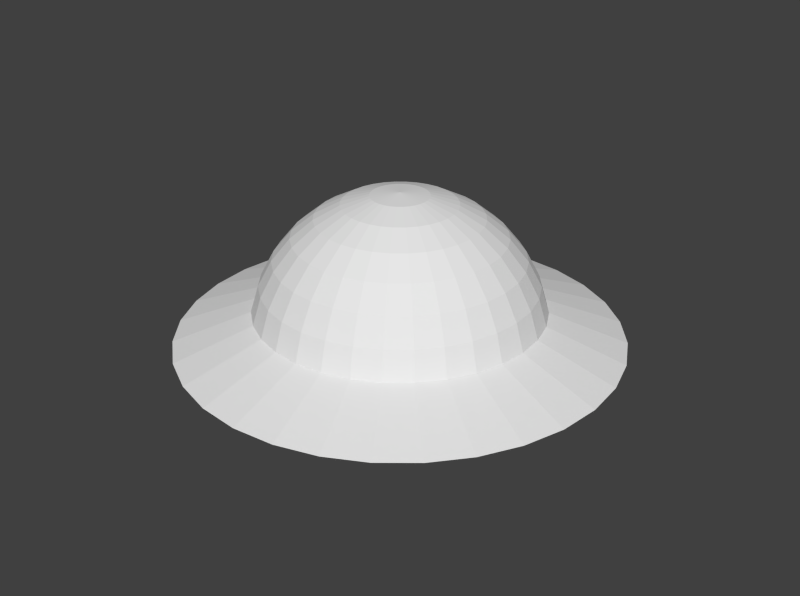 # Source: nave2_coloreada.blend  (saved by Blender 2.64.0; exported with 4.5.12 LTS)
import bpy
from mathutils import Matrix  # noqa: F401  (used for matrix-valued properties, if any)

bpy.ops.wm.read_factory_settings(use_empty=True)
scene = bpy.context.scene
scene.name = 'Scene'

# ---- collections
col_collection_1 = bpy.data.collections.new('Collection 1'); scene.collection.children.link(col_collection_1)

# ---- materials (node trees are filled in below, after node groups)
mat_nave_22 = bpy.data.materials.new('nave 22')
mat_nave_22.alpha_threshold = 0.0
mat_nave_22.use_transparent_shadow = False
mat_nave_22.roughness = 0.5
mat_nave_22.line_color = (0.0, 0.0, 0.0, 1.0)

# ---- material node trees

# ---- world
world_world = bpy.data.worlds.new('World'); scene.world = world_world
world_world.color = (0.05088, 0.05088, 0.05088)
world_world.use_sun_shadow = False
world_world.sun_shadow_jitter_overblur = 0.0
world_world.cycles.sampling_method = 'MANUAL'
world_world.cycles.sample_map_resolution = 256
world_world.light_settings.ao_factor = 10.0

# ---- meshes
me_sphere = bpy.data.meshes.new('Sphere')
me_sphere.from_pydata([(-0.1951, 0.0, 0.9808), (-0.3827, 0.0, 0.9239), (-0.5556, 0.0, 0.8315), (-0.7071, 0.0, 0.7071), (-0.8315, 0.0, 0.5556), (-0.9239, 0.0, 0.3827), (-0.9808, 0.0, 0.1951), (-1.507, -7.175e-08, 5.404e-08), (-0.1913, 0.03806, 0.9808), (-0.3753, 0.07466, 0.9239), (-0.5449, 0.1084, 0.8315), (-0.6935, 0.1379, 0.7071), (-0.8155, 0.1622, 0.5556), (-0.9061, 0.1802, 0.3827), (-0.9619, 0.1913, 0.1951), (-1.478, 0.294, 1.199e-07), (-0.1802, 0.07466, 0.9808), (-0.3536, 0.1464, 0.9239), (-0.5133, 0.2126, 0.8315), (-0.6533, 0.2706, 0.7071), (-0.7682, 0.3182, 0.5556), (-0.8536, 0.3536, 0.3827), (-0.9061, 0.3753, 0.1951), (-1.392, 0.5766, 1.199e-07), (-0.1622, 0.1084, 0.9808), (-0.3182, 0.2126, 0.9239), (-0.4619, 0.3087, 0.8315), (-0.5879, 0.3928, 0.7071), (-0.6913, 0.4619, 0.5556), (-0.7682, 0.5133, 0.3827), (-0.8155, 0.5449, 0.1951), (-1.253, 0.8371, 1.199e-07), (-0.1379, 0.1379, 0.9808), (-0.2706, 0.2706, 0.9239), (-0.3928, 0.3928, 0.8315), (-0.5, 0.5, 0.7071), (-0.5879, 0.5879, 0.5556), (-0.6533, 0.6533, 0.3827), (-0.6935, 0.6935, 0.1951), (-1.065, 1.065, 1.199e-07), (-0.1084, 0.1622, 0.9808), (-0.2126, 0.3182, 0.9239), (-0.3087, 0.4619, 0.8315), (-0.3928, 0.5879, 0.7071), (-0.4619, 0.6913, 0.5556), (-0.5133, 0.7682, 0.3827), (-0.5449, 0.8155, 0.1951), (-0.8371, 1.253, 1.199e-07), (-0.07466, 0.1802, 0.9808), (-0.1464, 0.3536, 0.9239), (-0.2126, 0.5133, 0.8315), (-0.2706, 0.6533, 0.7071), (-0.3182, 0.7682, 0.5556), (-0.3536, 0.8536, 0.3827), (-0.3753, 0.9061, 0.1951), (-0.5766, 1.392, 1.199e-07), (-0.03806, 0.1913, 0.9808), (-0.07466, 0.3753, 0.9239), (-0.1084, 0.5449, 0.8315), (-0.1379, 0.6935, 0.7071), (-0.1622, 0.8155, 0.5556), (-0.1802, 0.9061, 0.3827), (-0.1913, 0.9619, 0.1951), (-0.294, 1.478, 1.199e-07), (3.344e-07, 0.1951, 0.9808), (3.711e-07, 0.3827, 0.9239), (4.075e-07, 0.5556, 0.8315), (3.591e-07, 0.7071, 0.7071), (4.155e-07, 0.8315, 0.5556), (3.669e-07, 0.9239, 0.3827), (4.298e-07, 0.9808, 0.1951), (4.881e-07, 1.507, 1.199e-07), (0.03806, 0.1913, 0.9808), (0.07466, 0.3753, 0.9239), (0.1084, 0.5449, 0.8315), (0.138, 0.6935, 0.7071), (0.1622, 0.8155, 0.5556), (0.1802, 0.9061, 0.3827), (0.1913, 0.9619, 0.1951), (0.294, 1.478, 1.199e-07), (0.07466, 0.1802, 0.9808), (0.1464, 0.3536, 0.9239), (0.2126, 0.5133, 0.8315), (0.2706, 0.6533, 0.7071), (0.3182, 0.7682, 0.5556), (0.3536, 0.8536, 0.3827), (0.3753, 0.9061, 0.1951), (0.5766, 1.392, 1.199e-07), (0.1084, 0.1622, 0.9808), (0.2126, 0.3182, 0.9239), (0.3087, 0.4619, 0.8315), (0.3928, 0.5879, 0.7071), (0.4619, 0.6913, 0.5556), (0.5133, 0.7682, 0.3827), (0.5449, 0.8155, 0.1951), (0.8371, 1.253, 1.199e-07), (0.138, 0.1379, 0.9808), (0.2706, 0.2706, 0.9239), (0.3928, 0.3928, 0.8315), (0.5, 0.5, 0.7071), (0.5879, 0.5879, 0.5556), (0.6533, 0.6533, 0.3827), (0.6935, 0.6935, 0.1951), (1.065, 1.065, 1.199e-07), (0.1622, 0.1084, 0.9808), (0.3182, 0.2126, 0.9239), (0.4619, 0.3087, 0.8315), (0.5879, 0.3928, 0.7071), (0.6913, 0.4619, 0.5556), (0.7682, 0.5133, 0.3827), (0.8155, 0.5449, 0.1951), (1.253, 0.8371, 1.199e-07), (-0.03405, 1.577e-07, -0.4962), (0.1802, 0.07466, 0.9808), (0.3536, 0.1464, 0.9239), (0.5133, 0.2126, 0.8315), (0.6533, 0.2706, 0.7071), (0.7682, 0.3182, 0.5556), (0.8536, 0.3536, 0.3827), (0.9061, 0.3753, 0.1951), (1.392, 0.5766, 1.199e-07), (-0.0334, 0.006643, -0.4962), (-0.03146, 0.01303, -0.4962), (-0.02831, 0.01892, -0.4962), (-0.02408, 0.02408, -0.4962), (-0.01892, 0.02831, -0.4962), (-0.01303, 0.03146, -0.4962), (-0.006643, 0.0334, -0.4962), (0.1913, 0.03806, 0.9808), (0.3753, 0.07466, 0.9239), (0.5449, 0.1084, 0.8315), (0.6935, 0.1379, 0.7071), (0.8155, 0.1622, 0.5556), (0.9061, 0.1802, 0.3827), (0.9619, 0.1913, 0.1951), (1.478, 0.294, 1.199e-07), (3.219e-07, 0.03405, -0.4962), (0.006643, 0.0334, -0.4962), (0.01303, 0.03146, -0.4962), (0.01892, 0.02831, -0.4962), (0.02408, 0.02408, -0.4962), (0.02831, 0.01892, -0.4962), (0.03146, 0.01303, -0.4962), (0.1951, -1.811e-08, 0.9808), (0.3827, -7.168e-08, 0.9239), (0.5556, -1.155e-07, 0.8315), (0.7071, -1.037e-07, 0.7071), (0.8315, -1.455e-07, 0.5556), (0.9239, -6.463e-08, 0.3827), (0.9808, -1.335e-07, 0.1951), (1.507, -2.524e-07, 1.199e-07), (0.0334, 0.006643, -0.4962), (0.03405, 1.536e-07, -0.4962), (0.0334, -0.006643, -0.4962), (0.03146, -0.01303, -0.4962), (0.02831, -0.01892, -0.4962), (0.02408, -0.02408, -0.4962), (0.01892, -0.02831, -0.4962), (0.1913, -0.03806, 0.9808), (0.3753, -0.07466, 0.9239), (0.5449, -0.1084, 0.8315), (0.6935, -0.1379, 0.7071), (0.8155, -0.1622, 0.5556), (0.9061, -0.1802, 0.3827), (0.9619, -0.1913, 0.1951), (1.478, -0.294, 1.199e-07), (0.01303, -0.03146, -0.4962), (0.006643, -0.0334, -0.4962), (3.12e-07, -0.03405, -0.4962), (-0.006643, -0.0334, -0.4962), (-0.01303, -0.03146, -0.4962), (-0.01892, -0.02831, -0.4962), (-0.02408, -0.02408, -0.4962), (0.1802, -0.07466, 0.9808), (0.3536, -0.1464, 0.9239), (0.5133, -0.2126, 0.8315), (0.6533, -0.2706, 0.7071), (0.7682, -0.3182, 0.5556), (0.8536, -0.3536, 0.3827), (0.9061, -0.3753, 0.1951), (1.392, -0.5766, 1.199e-07), (-0.02831, -0.01892, -0.4962), (-0.03146, -0.01303, -0.4962), (-0.0334, -0.006643, -0.4962), (-0.6799, -0.1352, -0.2895), (-0.6404, -0.2653, -0.2895), (-0.5764, -0.3851, -0.2895), (-0.4902, -0.4902, -0.2895), (0.1622, -0.1084, 0.9808), (0.3182, -0.2126, 0.9239), (0.4619, -0.3087, 0.8315), (0.5879, -0.3928, 0.7071), (0.6913, -0.4619, 0.5556), (0.7682, -0.5133, 0.3827), (0.8155, -0.5449, 0.1951), (1.253, -0.8371, 1.199e-07), (-0.3851, -0.5764, -0.2895), (-0.2653, -0.6404, -0.2895), (-0.1352, -0.6799, -0.2895), (1.875e-07, -0.6932, -0.2895), (0.1352, -0.6799, -0.2895), (0.2653, -0.6404, -0.2895), (0.3851, -0.5764, -0.2895), (0.138, -0.1379, 0.9808), (0.2706, -0.2706, 0.9239), (0.3928, -0.3928, 0.8315), (0.5, -0.5, 0.7071), (0.5879, -0.5879, 0.5556), (0.6533, -0.6533, 0.3827), (0.6935, -0.6935, 0.1951), (1.065, -1.065, 1.199e-07), (0.4902, -0.4902, -0.2895), (0.5764, -0.3851, -0.2895), (0.6404, -0.2653, -0.2895), (0.6799, -0.1352, -0.2895), (0.6932, -3.115e-08, -0.2895), (0.6799, 0.1352, -0.2895), (0.6404, 0.2653, -0.2895), (0.1084, -0.1622, 0.9808), (0.2126, -0.3182, 0.9239), (0.3087, -0.4619, 0.8315), (0.3928, -0.5879, 0.7071), (0.4619, -0.6913, 0.5556), (0.5133, -0.7682, 0.3827), (0.5449, -0.8155, 0.1951), (0.8371, -1.253, 1.199e-07), (0.5764, 0.3851, -0.2895), (0.4902, 0.4902, -0.2895), (0.3851, 0.5764, -0.2895), (0.2653, 0.6404, -0.2895), (0.1352, 0.6799, -0.2895), (3.88e-07, 0.6932, -0.2895), (-0.1352, 0.6799, -0.2895), (-0.2653, 0.6404, -0.2895), (0.07466, -0.1802, 0.9808), (0.1464, -0.3536, 0.9239), (0.2126, -0.5133, 0.8315), (0.2706, -0.6533, 0.7071), (0.3182, -0.7682, 0.5556), (0.3536, -0.8536, 0.3827), (0.3753, -0.9061, 0.1951), (0.5766, -1.392, 1.199e-07), (-0.3851, 0.5764, -0.2895), (-0.4902, 0.4902, -0.2895), (-0.5764, 0.3851, -0.2895), (-0.6404, 0.2653, -0.2895), (-0.6799, 0.1352, -0.2895), (-0.6932, 5.197e-08, -0.2895), (-0.6932, 5.197e-08, -0.2895), (0.03806, -0.1913, 0.9808), (0.07466, -0.3753, 0.9239), (0.1084, -0.5449, 0.8315), (0.1379, -0.6935, 0.7071), (0.1622, -0.8155, 0.5556), (0.1802, -0.9061, 0.3827), (0.1913, -0.9619, 0.1951), (0.294, -1.478, 1.199e-07), (-0.6799, 0.1352, -0.2895), (-0.6404, 0.2653, -0.2895), (-0.5764, 0.3851, -0.2895), (-0.4902, 0.4902, -0.2895), (-0.3851, 0.5764, -0.2895), (-0.2653, 0.6404, -0.2895), (-0.1352, 0.6799, -0.2895), (2.945e-07, -0.1951, 0.9808), (2.131e-07, -0.3827, 0.9239), (1.648e-07, -0.5556, 0.8315), (1.87e-07, -0.7071, 0.7071), (1.452e-07, -0.8315, 0.5556), (1.499e-07, -0.9239, 0.3827), (1.98e-07, -0.9808, 0.1951), (5.212e-08, -1.507, 1.199e-07), (3.88e-07, 0.6932, -0.2895), (0.1352, 0.6799, -0.2895), (0.2653, 0.6404, -0.2895), (0.3851, 0.5764, -0.2895), (0.4902, 0.4902, -0.2895), (0.5764, 0.3851, -0.2895), (0.6404, 0.2653, -0.2895), (-0.03806, -0.1913, 0.9808), (-0.07466, -0.3753, 0.9239), (-0.1084, -0.5449, 0.8315), (-0.1379, -0.6935, 0.7071), (-0.1622, -0.8155, 0.5556), (-0.1802, -0.9061, 0.3827), (-0.1913, -0.9619, 0.1951), (-0.294, -1.478, 1.199e-07), (0.6799, 0.1352, -0.2895), (0.6932, -3.115e-08, -0.2895), (0.6799, -0.1352, -0.2895), (0.6404, -0.2653, -0.2895), (0.5764, -0.3851, -0.2895), (0.4902, -0.4902, -0.2895), (0.3851, -0.5764, -0.2895), (-0.07466, -0.1802, 0.9808), (-0.1464, -0.3536, 0.9239), (-0.2126, -0.5133, 0.8315), (-0.2706, -0.6533, 0.7071), (-0.3182, -0.7682, 0.5556), (-0.3536, -0.8536, 0.3827), (-0.3753, -0.9061, 0.1951), (-0.5766, -1.392, 1.199e-07), (0.2653, -0.6404, -0.2895), (0.1352, -0.6799, -0.2895), (1.875e-07, -0.6932, -0.2895), (-0.1352, -0.6799, -0.2895), (-0.2653, -0.6404, -0.2895), (-0.3851, -0.5764, -0.2895), (-0.4902, -0.4902, -0.2895), (-0.1084, -0.1622, 0.9808), (-0.2126, -0.3182, 0.9239), (-0.3087, -0.4619, 0.8315), (-0.3928, -0.5879, 0.7071), (-0.4619, -0.6913, 0.5556), (-0.5133, -0.7682, 0.3827), (-0.5449, -0.8155, 0.1951), (-0.8371, -1.253, 1.199e-07), (-0.5764, -0.3851, -0.2895), (-0.6404, -0.2653, -0.2895), (-0.6799, -0.1352, -0.2895), (-0.956, -0.1902, -0.1571), (-0.9005, -0.373, -0.1571), (-0.8104, -0.5415, -0.1571), (-0.6892, -0.6892, -0.1571), (-0.1379, -0.1379, 0.9808), (-0.2706, -0.2706, 0.9239), (-0.3928, -0.3928, 0.8315), (-0.5, -0.5, 0.7071), (-0.5879, -0.5879, 0.5556), (-0.6533, -0.6533, 0.3827), (-0.6935, -0.6935, 0.1951), (-1.065, -1.065, 1.199e-07), (-0.5415, -0.8104, -0.1571), (-0.373, -0.9005, -0.1571), (-0.1902, -0.956, -0.1571), (1.324e-07, -0.9747, -0.1571), (0.1902, -0.956, -0.1571), (0.373, -0.9005, -0.1571), (0.5415, -0.8104, -0.1571), (-0.1622, -0.1084, 0.9808), (-0.3182, -0.2126, 0.9239), (-0.4619, -0.3087, 0.8315), (-0.5879, -0.3928, 0.7071), (-0.6913, -0.4619, 0.5556), (-0.7682, -0.5133, 0.3827), (-0.8155, -0.5449, 0.1951), (-1.253, -0.8371, 1.199e-07), (0.6892, -0.6892, -0.1571), (0.8104, -0.5415, -0.1571), (0.9005, -0.373, -0.1571), (0.956, -0.1902, -0.1571), (0.9747, -1.193e-07, -0.1571), (0.956, 0.1902, -0.1571), (0.9005, 0.373, -0.1571), (2.48e-08, -1.247e-07, 1.0), (-0.1802, -0.07466, 0.9808), (-0.3536, -0.1464, 0.9239), (-0.5133, -0.2126, 0.8315), (-0.6533, -0.2706, 0.7071), (-0.7682, -0.3182, 0.5556), (-0.8536, -0.3536, 0.3827), (-0.9061, -0.3753, 0.1951), (-1.392, -0.5766, 1.199e-07), (0.8104, 0.5415, -0.1571), (0.6892, 0.6892, -0.1571), (0.5415, 0.8104, -0.1571), (0.373, 0.9005, -0.1571), (0.1902, 0.956, -0.1571), (4.144e-07, 0.9747, -0.1571), (-0.1902, 0.956, -0.1571), (-0.1913, -0.03806, 0.9808), (-0.3753, -0.07466, 0.9239), (-0.5449, -0.1084, 0.8315), (-0.6935, -0.1379, 0.7071), (-0.8155, -0.1622, 0.5556), (-0.9061, -0.1802, 0.3827), (-0.9619, -0.1913, 0.1951), (-1.478, -0.294, 1.199e-07), (-0.373, 0.9005, -0.1571), (-0.5415, 0.8104, -0.1571), (-0.6892, 0.6892, -0.1571), (-0.8104, 0.5415, -0.1571), (-0.9005, 0.373, -0.1571), (-0.956, 0.1902, -0.1571), (-0.9747, -2.473e-09, -0.1571)], [], [(13, 14, 6, 5), (8, 9, 1, 0), (14, 15, 7, 6), (9, 10, 2, 1), (10, 11, 3, 2), (11, 12, 4, 3), (12, 13, 5, 4), (21, 22, 14, 13), (16, 17, 9, 8), (22, 23, 15, 14), (17, 18, 10, 9), (18, 19, 11, 10), (19, 20, 12, 11), (20, 21, 13, 12), (28, 29, 21, 20), (29, 30, 22, 21), (24, 25, 17, 16), (30, 31, 23, 22), (25, 26, 18, 17), (26, 27, 19, 18), (27, 28, 20, 19), (34, 35, 27, 26), (35, 36, 28, 27), (36, 37, 29, 28), (37, 38, 30, 29), (32, 33, 25, 24), (38, 39, 31, 30), (33, 34, 26, 25), (46, 47, 39, 38), (41, 42, 34, 33), (42, 43, 35, 34), (43, 44, 36, 35), (44, 45, 37, 36), (45, 46, 38, 37), (40, 41, 33, 32), (53, 54, 46, 45), (48, 49, 41, 40), (54, 55, 47, 46), (49, 50, 42, 41), (50, 51, 43, 42), (51, 52, 44, 43), (52, 53, 45, 44), (60, 61, 53, 52), (61, 62, 54, 53), (56, 57, 49, 48), (62, 63, 55, 54), (57, 58, 50, 49), (58, 59, 51, 50), (59, 60, 52, 51), (66, 67, 59, 58), (67, 68, 60, 59), (68, 69, 61, 60), (69, 70, 62, 61), (64, 65, 57, 56), (70, 71, 63, 62), (65, 66, 58, 57), (78, 79, 71, 70), (73, 74, 66, 65), (74, 75, 67, 66), (75, 76, 68, 67), (76, 77, 69, 68), (77, 78, 70, 69), (72, 73, 65, 64), (85, 86, 78, 77), (80, 81, 73, 72), (86, 87, 79, 78), (81, 82, 74, 73), (82, 83, 75, 74), (83, 84, 76, 75), (84, 85, 77, 76), (92, 93, 85, 84), (93, 94, 86, 85), (88, 89, 81, 80), (94, 95, 87, 86), (89, 90, 82, 81), (90, 91, 83, 82), (91, 92, 84, 83), (99, 100, 92, 91), (100, 101, 93, 92), (101, 102, 94, 93), (96, 97, 89, 88), (102, 103, 95, 94), (97, 98, 90, 89), (98, 99, 91, 90), (105, 106, 98, 97), (106, 107, 99, 98), (107, 108, 100, 99), (108, 109, 101, 100), (109, 110, 102, 101), (104, 105, 97, 96), (110, 111, 103, 102), (118, 119, 110, 109), (113, 114, 105, 104), (119, 120, 111, 110), (114, 115, 106, 105), (115, 116, 107, 106), (116, 117, 108, 107), (117, 118, 109, 108), (132, 133, 118, 117), (133, 134, 119, 118), (128, 129, 114, 113), (134, 135, 120, 119), (129, 130, 115, 114), (130, 131, 116, 115), (131, 132, 117, 116), (146, 147, 132, 131), (147, 148, 133, 132), (148, 149, 134, 133), (143, 144, 129, 128), (149, 150, 135, 134), (144, 145, 130, 129), (145, 146, 131, 130), (159, 160, 145, 144), (160, 161, 146, 145), (161, 162, 147, 146), (162, 163, 148, 147), (163, 164, 149, 148), (158, 159, 144, 143), (164, 165, 150, 149), (178, 179, 164, 163), (173, 174, 159, 158), (179, 180, 165, 164), (174, 175, 160, 159), (175, 176, 161, 160), (176, 177, 162, 161), (177, 178, 163, 162), (192, 193, 178, 177), (193, 194, 179, 178), (188, 189, 174, 173), (152, 151, 216, 215), (194, 195, 180, 179), (189, 190, 175, 174), (182, 181, 186, 185), (140, 139, 228, 227), (190, 191, 176, 175), (139, 138, 229, 228), (138, 137, 230, 229), (191, 192, 177, 176), (137, 136, 231, 230), (199, 198, 169, 168), (206, 207, 192, 191), (167, 166, 201, 200), (207, 208, 193, 192), (127, 126, 233, 232), (208, 209, 194, 193), (203, 204, 189, 188), (124, 123, 244, 243), (209, 210, 195, 194), (204, 205, 190, 189), (211, 202, 157, 156), (121, 112, 247, 246), (205, 206, 191, 190), (154, 153, 214, 213), (151, 142, 217, 216), (220, 221, 206, 205), (112, 183, 184, 247), (187, 186, 181, 172), (221, 222, 207, 206), (126, 125, 242, 233), (222, 223, 208, 207), (123, 122, 245, 244), (223, 224, 209, 208), (218, 219, 204, 203), (156, 155, 212, 211), (224, 225, 210, 209), (219, 220, 205, 204), (234, 235, 219, 218), (215, 214, 153, 152), (240, 241, 225, 224), (235, 236, 220, 219), (142, 141, 226, 217), (183, 182, 185, 184), (236, 237, 221, 220), (227, 226, 141, 140), (172, 171, 196, 187), (237, 238, 222, 221), (171, 170, 197, 196), (238, 239, 223, 222), (170, 169, 198, 197), (239, 240, 224, 223), (253, 254, 239, 238), (168, 167, 200, 199), (254, 255, 240, 239), (249, 250, 235, 234), (136, 127, 232, 231), (255, 256, 241, 240), (250, 251, 236, 235), (125, 124, 243, 242), (166, 157, 202, 201), (251, 252, 237, 236), (122, 121, 246, 245), (155, 154, 213, 212), (252, 253, 238, 237), (245, 246, 257, 258), (184, 185, 318, 319), (267, 268, 253, 252), (213, 214, 289, 290), (268, 269, 254, 253), (292, 293, 202, 211), (269, 270, 255, 254), (264, 265, 250, 249), (243, 244, 259, 260), (270, 271, 256, 255), (265, 266, 251, 250), (199, 200, 303, 304), (232, 233, 262, 263), (266, 267, 252, 251), (229, 230, 273, 274), (196, 197, 306, 307), (308, 317, 186, 187), (281, 282, 267, 266), (185, 186, 317, 318), (247, 184, 319, 248), (282, 283, 268, 267), (212, 213, 290, 291), (283, 284, 269, 268), (201, 202, 293, 302), (284, 285, 270, 269), (279, 280, 265, 264), (242, 243, 260, 261), (285, 286, 271, 270), (280, 281, 266, 265), (294, 295, 280, 279), (304, 305, 198, 199), (300, 301, 286, 285), (295, 296, 281, 280), (231, 232, 263, 272), (228, 229, 274, 275), (296, 297, 282, 281), (187, 196, 307, 308), (227, 228, 275, 276), (297, 298, 283, 282), (246, 247, 248, 257), (298, 299, 284, 283), (288, 289, 214, 215), (299, 300, 285, 284), (313, 314, 299, 298), (211, 212, 291, 292), (314, 315, 300, 299), (309, 310, 295, 294), (244, 245, 258, 259), (315, 316, 301, 300), (310, 311, 296, 295), (200, 201, 302, 303), (233, 242, 261, 262), (311, 312, 297, 296), (197, 198, 305, 306), (230, 231, 272, 273), (312, 313, 298, 297), (276, 277, 226, 227), (217, 226, 277, 278), (327, 328, 313, 312), (216, 217, 278, 287), (328, 329, 314, 313), (215, 216, 287, 288), (329, 330, 315, 314), (324, 325, 310, 309), (248, 319, 320, 384), (330, 331, 316, 315), (325, 326, 311, 310), (287, 278, 353, 352), (323, 322, 317, 308), (326, 327, 312, 311), (276, 275, 365, 364), (306, 305, 334, 333), (303, 302, 337, 336), (341, 342, 327, 326), (261, 260, 380, 379), (260, 259, 381, 380), (342, 343, 328, 327), (292, 291, 348, 347), (343, 344, 329, 328), (259, 258, 382, 381), (344, 345, 330, 329), (339, 340, 325, 324), (258, 257, 383, 382), (345, 346, 331, 330), (340, 341, 326, 325), (288, 287, 352, 351), (361, 362, 346, 345), (356, 357, 341, 340), (318, 317, 322, 321), (364, 363, 277, 276), (357, 358, 342, 341), (307, 306, 333, 332), (274, 273, 367, 366), (358, 359, 343, 342), (272, 263, 369, 368), (359, 360, 344, 343), (304, 303, 336, 335), (360, 361, 345, 344), (355, 356, 340, 339), (263, 262, 378, 369), (375, 376, 361, 360), (370, 371, 356, 355), (347, 338, 293, 292), (376, 377, 362, 361), (371, 372, 357, 356), (290, 289, 350, 349), (257, 248, 384, 383), (372, 373, 358, 357), (351, 350, 289, 288), (319, 318, 321, 320), (373, 374, 359, 358), (278, 277, 363, 353), (374, 375, 360, 359), (308, 307, 332, 323), (354, 8, 0), (275, 274, 366, 365), (354, 16, 8), (273, 272, 368, 367), (354, 24, 16), (335, 334, 305, 304), (354, 32, 24), (262, 261, 379, 378), (354, 40, 32), (302, 293, 338, 337), (354, 48, 40), (291, 290, 349, 348), (354, 56, 48), (364, 365, 95, 103), (354, 64, 56), (365, 366, 87, 95), (354, 72, 64), (366, 367, 79, 87), (354, 80, 72), (150, 165, 350, 351), (354, 88, 80), (321, 322, 346, 362), (354, 96, 88), (336, 337, 241, 256), (354, 104, 96), (331, 346, 322, 323), (354, 113, 104), (354, 128, 113), (369, 378, 55, 63), (378, 379, 47, 55), (354, 143, 128), (103, 111, 363, 364), (354, 158, 143), (323, 332, 316, 331), (354, 173, 158), (354, 188, 173), (348, 349, 180, 195), (349, 350, 165, 180), (354, 203, 188), (271, 286, 334, 335), (354, 218, 203), (381, 382, 23, 31), (354, 234, 218), (354, 249, 234), (382, 383, 15, 23), (383, 384, 7, 15), (354, 264, 249), (335, 336, 256, 271), (354, 279, 264), (352, 353, 120, 135), (354, 294, 279), (354, 309, 294), (353, 363, 111, 120), (210, 225, 338, 347), (354, 324, 309), (368, 369, 63, 71), (354, 339, 324), (384, 320, 377, 7), (354, 355, 339), (354, 370, 355), (333, 334, 286, 301), (3, 4, 374, 373), (347, 348, 195, 210), (367, 368, 71, 79), (4, 5, 375, 374), (354, 0, 370), (380, 381, 31, 39), (5, 6, 376, 375), (0, 1, 371, 370), (320, 321, 362, 377), (6, 7, 377, 376), (1, 2, 372, 371), (337, 338, 225, 241), (351, 352, 135, 150), (2, 3, 373, 372), (379, 380, 39, 47), (332, 333, 301, 316)])
_uv = me_sphere.uv_layers.new(name='UVMap')
_uv.uv.foreach_set('vector', [0.4707, 0.7768, 0.4426, 0.7786, 0.4417, 0.751, 0.4692, 0.7511, 0.1611, 0.4541, 0.1349, 0.459, 0.134, 0.4476, 0.1603, 0.4481, 0.231, 0.01587, 0.2617, 0.08795, 0.2308, 0.08608, 0.1997, 0.02163, 0.1349, 0.459, 0.1124, 0.4626, 0.1111, 0.4467, 0.134, 0.4476, 0.5545, 0.7666, 0.5266, 0.7708, 0.5246, 0.751, 0.5533, 0.751, 0.5266, 0.7708, 0.4987, 0.7742, 0.4967, 0.751, 0.5246, 0.751, 0.4987, 0.7742, 0.4707, 0.7768, 0.4692, 0.7511, 0.4967, 0.751, 0.03607, 0.5105, 0.009865, 0.5212, -1.176e-05, 0.4942, 0.02781, 0.4849, 0.163, 0.4599, 0.1379, 0.4699, 0.1349, 0.459, 0.1611, 0.4541, 0.2657, 0.01111, 0.2947, 0.08991, 0.2617, 0.08795, 0.231, 0.01587, 0.1379, 0.4699, 0.1147, 0.4792, 0.1124, 0.4626, 0.1349, 0.459, 0.1147, 0.4792, 0.08875, 0.4892, 0.08412, 0.4691, 0.1124, 0.4626, 0.08875, 0.4892, 0.06241, 0.4999, 0.05587, 0.4766, 0.08412, 0.4691, 0.06241, 0.4999, 0.03607, 0.5105, 0.02781, 0.4849, 0.05587, 0.4766, 0.07391, 0.5213, 0.04793, 0.5347, 0.03607, 0.5105, 0.06241, 0.4999, 0.04793, 0.5347, 0.02153, 0.5474, 0.009865, 0.5212, 0.03607, 0.5105, 0.166, 0.4652, 0.1437, 0.4797, 0.1379, 0.4699, 0.163, 0.4599, 0.3033, 0.007324, 0.3298, 0.09203, 0.2947, 0.08991, 0.2657, 0.01111, 0.1437, 0.4797, 0.1244, 0.4921, 0.1147, 0.4792, 0.1379, 0.4699, 0.1244, 0.4921, 0.09941, 0.507, 0.08875, 0.4892, 0.1147, 0.4792, 0.09941, 0.507, 0.07391, 0.5213, 0.06241, 0.4999, 0.08875, 0.4892, 0.6922, 0.8351, 0.6921, 0.8062, 0.712, 0.8084, 0.7078, 0.8362, 0.6921, 0.8062, 0.6922, 0.7783, 0.7155, 0.7805, 0.712, 0.8084, 0.6922, 0.7783, 0.6922, 0.7508, 0.7181, 0.7525, 0.7155, 0.7805, 0.6922, 0.7508, 0.6923, 0.7234, 0.7198, 0.7244, 0.7181, 0.7525, 0.17, 0.4699, 0.1511, 0.4884, 0.1437, 0.4797, 0.166, 0.4652, 0.3435, 0.004442, 0.367, 0.09426, 0.3298, 0.09203, 0.3033, 0.007324, 0.1511, 0.4884, 0.1345, 0.5044, 0.1244, 0.4921, 0.1437, 0.4797, 0.3857, 0.002362, 0.406, 0.09662, 0.367, 0.09426, 0.3435, 0.004442, 0.16, 0.4958, 0.1469, 0.5145, 0.1345, 0.5044, 0.1511, 0.4884, 0.6766, 0.8362, 0.6725, 0.8084, 0.6921, 0.8062, 0.6922, 0.8351, 0.6725, 0.8084, 0.669, 0.7804, 0.6922, 0.7783, 0.6921, 0.8062, 0.669, 0.7804, 0.6664, 0.7524, 0.6922, 0.7508, 0.6922, 0.7783, 0.6664, 0.7524, 0.6647, 0.7244, 0.6923, 0.7234, 0.6922, 0.7508, 0.1749, 0.4737, 0.16, 0.4958, 0.1511, 0.4884, 0.17, 0.4699, 0.1283, 0.6007, 0.1178, 0.6262, 0.09234, 0.6146, 0.1048, 0.589, 0.1803, 0.4765, 0.1698, 0.5012, 0.16, 0.4958, 0.1749, 0.4737, 0.4298, 0.0009865, 0.4471, 0.09902, 0.406, 0.09662, 0.3857, 0.002362, 0.1698, 0.5012, 0.1602, 0.5242, 0.1469, 0.5145, 0.16, 0.4958, 0.1602, 0.5242, 0.1494, 0.5493, 0.1321, 0.539, 0.1469, 0.5145, 0.1494, 0.5493, 0.1389, 0.575, 0.1181, 0.5638, 0.1321, 0.539, 0.1389, 0.575, 0.1283, 0.6007, 0.1048, 0.589, 0.1181, 0.5638, 0.1616, 0.5818, 0.1532, 0.609, 0.1283, 0.6007, 0.1389, 0.575, 0.1532, 0.609, 0.1439, 0.6359, 0.1178, 0.6262, 0.1283, 0.6007, 0.1863, 0.4781, 0.1808, 0.5041, 0.1698, 0.5012, 0.1803, 0.4765, 0.4755, 0.0002243, 0.4899, 0.1016, 0.4471, 0.09902, 0.4298, 0.0009865, 0.1808, 0.5041, 0.176, 0.5265, 0.1602, 0.5242, 0.1698, 0.5012, 0.176, 0.5265, 0.1692, 0.5543, 0.1494, 0.5493, 0.1602, 0.5242, 0.1692, 0.5543, 0.1616, 0.5818, 0.1389, 0.575, 0.1494, 0.5493, 0.5269, 0.8902, 0.5269, 0.8613, 0.5467, 0.8635, 0.5426, 0.8914, 0.5269, 0.8613, 0.5269, 0.8334, 0.5502, 0.8356, 0.5467, 0.8635, 0.5269, 0.8334, 0.5269, 0.8059, 0.5527, 0.8076, 0.5502, 0.8356, 0.5269, 0.8059, 0.5269, 0.7786, 0.5545, 0.7795, 0.5527, 0.8076, 0.1924, 0.4786, 0.1922, 0.5051, 0.1808, 0.5041, 0.1863, 0.4781, 0.5226, -7.823e-06, 0.5343, 0.1043, 0.4899, 0.1016, 0.4755, 0.0002243, 0.1922, 0.5051, 0.1918, 0.5281, 0.176, 0.5265, 0.1808, 0.5041, 0.5709, 0.0002151, 0.5803, 0.107, 0.5343, 0.1043, 0.5226, -7.823e-06, 0.2037, 0.504, 0.2077, 0.5265, 0.1918, 0.5281, 0.1922, 0.5051, 0.5113, 0.8914, 0.5072, 0.8635, 0.5269, 0.8613, 0.5269, 0.8902, 0.5072, 0.8635, 0.5037, 0.8356, 0.5269, 0.8334, 0.5269, 0.8613, 0.5037, 0.8356, 0.5011, 0.8076, 0.5269, 0.8059, 0.5269, 0.8334, 0.5011, 0.8076, 0.4994, 0.7795, 0.5269, 0.7786, 0.5269, 0.8059, 0.1985, 0.4778, 0.2037, 0.504, 0.1922, 0.5051, 0.1924, 0.4786, 0.2553, 0.6007, 0.2659, 0.6262, 0.2397, 0.636, 0.2305, 0.609, 0.2044, 0.476, 0.2145, 0.5009, 0.2037, 0.504, 0.1985, 0.4778, 0.6203, 0.0008228, 0.6278, 0.1099, 0.5803, 0.107, 0.5709, 0.0002151, 0.2145, 0.5009, 0.224, 0.524, 0.2077, 0.5265, 0.2037, 0.504, 0.224, 0.524, 0.234, 0.5494, 0.2145, 0.5543, 0.2077, 0.5265, 0.234, 0.5494, 0.2447, 0.5751, 0.2221, 0.5818, 0.2145, 0.5543, 0.2447, 0.5751, 0.2553, 0.6007, 0.2305, 0.609, 0.2221, 0.5818, 0.2656, 0.5638, 0.2788, 0.589, 0.2553, 0.6007, 0.2447, 0.5751, 0.2788, 0.589, 0.2913, 0.6146, 0.2659, 0.6262, 0.2553, 0.6007, 0.2097, 0.473, 0.2243, 0.4952, 0.2145, 0.5009, 0.2044, 0.476, 0.6705, 0.001745, 0.6766, 0.1128, 0.6278, 0.1099, 0.6203, 0.0008228, 0.2243, 0.4952, 0.2368, 0.5145, 0.224, 0.524, 0.2145, 0.5009, 0.2368, 0.5145, 0.2515, 0.539, 0.234, 0.5494, 0.224, 0.524, 0.2515, 0.539, 0.2656, 0.5638, 0.2447, 0.5751, 0.234, 0.5494, 0.637, 0.8062, 0.6371, 0.7783, 0.6603, 0.7805, 0.6569, 0.8084, 0.6371, 0.7783, 0.6371, 0.7508, 0.6629, 0.7525, 0.6603, 0.7805, 0.6371, 0.7508, 0.6371, 0.7234, 0.6647, 0.7244, 0.6629, 0.7525, 0.2144, 0.469, 0.2331, 0.4878, 0.2243, 0.4952, 0.2097, 0.473, 0.7215, 0.002897, 0.7267, 0.1159, 0.6766, 0.1128, 0.6705, 0.001745, 0.2331, 0.4878, 0.2491, 0.5044, 0.2368, 0.5145, 0.2243, 0.4952, 0.6371, 0.8351, 0.637, 0.8062, 0.6569, 0.8084, 0.6527, 0.8362, 0.2404, 0.479, 0.2593, 0.492, 0.2491, 0.5044, 0.2331, 0.4878, 0.6215, 0.8362, 0.6173, 0.8084, 0.637, 0.8062, 0.6371, 0.8351, 0.6173, 0.8084, 0.6139, 0.7804, 0.6371, 0.7783, 0.637, 0.8062, 0.6139, 0.7804, 0.6113, 0.7524, 0.6371, 0.7508, 0.6371, 0.7783, 0.6113, 0.7524, 0.6096, 0.7244, 0.6371, 0.7234, 0.6371, 0.7508, 0.2181, 0.4641, 0.2404, 0.479, 0.2331, 0.4878, 0.2144, 0.469, 0.7731, 0.004161, 0.7781, 0.119, 0.7267, 0.1159, 0.7215, 0.002897, 0.3476, 0.5105, 0.3738, 0.5211, 0.3621, 0.5474, 0.3357, 0.5347, 0.2209, 0.4587, 0.2459, 0.4692, 0.2404, 0.479, 0.2181, 0.4641, 0.8249, 0.005324, 0.8308, 0.1223, 0.7781, 0.119, 0.7731, 0.004161, 0.2459, 0.4692, 0.2692, 0.4785, 0.2593, 0.492, 0.2404, 0.479, 0.2692, 0.4785, 0.2948, 0.4894, 0.2842, 0.507, 0.2593, 0.492, 0.2948, 0.4894, 0.3212, 0.4999, 0.3097, 0.5213, 0.2842, 0.507, 0.3212, 0.4999, 0.3476, 0.5105, 0.3357, 0.5347, 0.3097, 0.5213, 0.3278, 0.4765, 0.3559, 0.4849, 0.3476, 0.5105, 0.3212, 0.4999, 0.3559, 0.4849, 0.3837, 0.4942, 0.3738, 0.5211, 0.3476, 0.5105, 0.2225, 0.4528, 0.2487, 0.4581, 0.2459, 0.4692, 0.2209, 0.4587, 0.8764, 0.005959, 0.8851, 0.1256, 0.8308, 0.1223, 0.8249, 0.005324, 0.2487, 0.4581, 0.2712, 0.4625, 0.2692, 0.4785, 0.2459, 0.4692, 0.2712, 0.4625, 0.2996, 0.4691, 0.2948, 0.4894, 0.2692, 0.4785, 0.2996, 0.4691, 0.3278, 0.4765, 0.3212, 0.4999, 0.2948, 0.4894, 0.7473, 0.8062, 0.7473, 0.7783, 0.7706, 0.7805, 0.7671, 0.8084, 0.7473, 0.7783, 0.7474, 0.7508, 0.7732, 0.7525, 0.7706, 0.7805, 0.7474, 0.7508, 0.7474, 0.7234, 0.7749, 0.7244, 0.7732, 0.7525, 0.2229, 0.4467, 0.2495, 0.4468, 0.2487, 0.4581, 0.2225, 0.4528, 0.9263, 0.005155, 0.9412, 0.1292, 0.8851, 0.1256, 0.8764, 0.005959, 0.2495, 0.4468, 0.2726, 0.4467, 0.2712, 0.4625, 0.2487, 0.4581, 0.7473, 0.8351, 0.7473, 0.8062, 0.7671, 0.8084, 0.763, 0.8362, 0.2483, 0.4354, 0.2708, 0.431, 0.2726, 0.4467, 0.2495, 0.4468, 0.7317, 0.8362, 0.7276, 0.8084, 0.7473, 0.8062, 0.7473, 0.8351, 0.7276, 0.8084, 0.7241, 0.7804, 0.7473, 0.7783, 0.7473, 0.8062, 0.7241, 0.7804, 0.7216, 0.7524, 0.7474, 0.7508, 0.7473, 0.7783, 0.7216, 0.7524, 0.7198, 0.7244, 0.7474, 0.7234, 0.7474, 0.7508, 0.2222, 0.4407, 0.2483, 0.4354, 0.2495, 0.4468, 0.2229, 0.4467, 0.9726, -7.987e-06, 1.0, 0.1331, 0.9412, 0.1292, 0.9263, 0.005155, 0.3438, 0.3828, 0.3689, 0.3721, 0.379, 0.3979, 0.3523, 0.4074, 0.2203, 0.4349, 0.2452, 0.4247, 0.2483, 0.4354, 0.2222, 0.4407, 0.01221, 0.05593, 0.009286, 0.07363, -3.07e-05, 0.0732, 0.005429, 0.05467, 0.2452, 0.4247, 0.268, 0.4149, 0.2708, 0.431, 0.2483, 0.4354, 0.268, 0.4149, 0.2932, 0.4045, 0.2982, 0.4239, 0.2708, 0.431, 0.2932, 0.4045, 0.3185, 0.3936, 0.3254, 0.416, 0.2982, 0.4239, 0.3185, 0.3936, 0.3438, 0.3828, 0.3523, 0.4074, 0.3254, 0.416, 0.3071, 0.3731, 0.332, 0.3597, 0.3438, 0.3828, 0.3185, 0.3936, 0.332, 0.3597, 0.3572, 0.347, 0.3689, 0.3721, 0.3438, 0.3828, 0.2172, 0.4296, 0.2394, 0.4149, 0.2452, 0.4247, 0.2203, 0.4349, 0.6167, 0.4588, 0.6174, 0.4573, 0.6824, 0.4711, 0.6792, 0.4893, 0.01933, 0.05648, 0.0185, 0.07409, 0.009286, 0.07363, 0.01221, 0.05593, 0.2394, 0.4149, 0.2585, 0.4022, 0.268, 0.4149, 0.2452, 0.4247, 0.5839, 0.4436, 0.5838, 0.4449, 0.4918, 0.4535, 0.4918, 0.4341, 0.6006, 0.4441, 0.5994, 0.4421, 0.6772, 0.3966, 0.6829, 0.4139, 0.2585, 0.4022, 0.2826, 0.3873, 0.2932, 0.4045, 0.268, 0.4149, 0.5994, 0.4421, 0.5983, 0.4407, 0.67, 0.3801, 0.6772, 0.3966, 0.5983, 0.4407, 0.597, 0.4396, 0.6569, 0.3673, 0.67, 0.3801, 0.2826, 0.3873, 0.3071, 0.3731, 0.3185, 0.3936, 0.2932, 0.4045, 0.597, 0.4396, 0.5956, 0.4385, 0.6371, 0.3562, 0.6569, 0.3673, 0.544, 0.5265, 0.5184, 0.5234, 0.586, 0.4496, 0.587, 0.4505, 0.582, 0.8062, 0.582, 0.7783, 0.6053, 0.7805, 0.6018, 0.8084, 0.5883, 0.4512, 0.5896, 0.4516, 0.5812, 0.5506, 0.5608, 0.539, 0.582, 0.7783, 0.582, 0.7507, 0.6078, 0.7524, 0.6053, 0.7805, 0.5941, 0.4378, 0.5926, 0.4374, 0.6015, 0.3415, 0.6189, 0.3492, 0.582, 0.7507, 0.582, 0.7234, 0.6096, 0.7244, 0.6078, 0.7524, 0.2132, 0.425, 0.2321, 0.4063, 0.2394, 0.4149, 0.2172, 0.4296, 0.5895, 0.4375, 0.588, 0.4379, 0.5437, 0.3567, 0.5616, 0.3493, 0.02673, 0.05652, 0.0278, 0.07456, 0.0185, 0.07409, 0.01933, 0.05648, 0.2321, 0.4063, 0.2484, 0.3901, 0.2585, 0.4022, 0.2394, 0.4149, 0.6191, 0.5372, 0.6008, 0.5426, 0.5911, 0.4518, 0.5926, 0.4516, 0.5856, 0.4395, 0.5846, 0.4407, 0.5012, 0.3965, 0.5138, 0.3811, 0.582, 0.8351, 0.582, 0.8062, 0.6018, 0.8084, 0.5977, 0.8362, 0.5957, 0.4507, 0.597, 0.4499, 0.668, 0.508, 0.6554, 0.5262, 0.6174, 0.4573, 0.6177, 0.4555, 0.6848, 0.4521, 0.6824, 0.4711, 0.5664, 0.8362, 0.5623, 0.8084, 0.582, 0.8062, 0.582, 0.8351, 0.5846, 0.4407, 0.5841, 0.4422, 0.4956, 0.4151, 0.5012, 0.3965, 0.4955, 0.4725, 0.4918, 0.4535, 0.5838, 0.4449, 0.584, 0.4462, 0.5623, 0.8084, 0.5588, 0.7805, 0.582, 0.7783, 0.582, 0.8062, 0.5926, 0.4374, 0.5911, 0.4373, 0.5806, 0.3455, 0.6015, 0.3415, 0.5588, 0.7805, 0.5562, 0.7524, 0.582, 0.7507, 0.582, 0.7783, 0.588, 0.4379, 0.5867, 0.4386, 0.5275, 0.3674, 0.5437, 0.3567, 0.5562, 0.7524, 0.5545, 0.7244, 0.582, 0.7234, 0.582, 0.7507, 0.2084, 0.4213, 0.2233, 0.3991, 0.2321, 0.4063, 0.2132, 0.425, 0.5926, 0.4516, 0.5942, 0.4513, 0.6386, 0.5358, 0.6191, 0.5372, 0.0345, 0.05614, 0.03742, 0.07507, 0.0278, 0.07456, 0.02673, 0.05652, 0.2233, 0.3991, 0.2362, 0.3802, 0.2484, 0.3901, 0.2321, 0.4063, 0.203, 0.4185, 0.2135, 0.3937, 0.2233, 0.3991, 0.2084, 0.4213, 0.6792, 0.4893, 0.668, 0.508, 0.6158, 0.4599, 0.6167, 0.4588, 0.04275, 0.05536, 0.0476, 0.07562, 0.03742, 0.07507, 0.0345, 0.05614, 0.2135, 0.3937, 0.223, 0.3708, 0.2362, 0.3802, 0.2233, 0.3991, 0.6177, 0.4555, 0.6173, 0.4534, 0.6876, 0.4324, 0.6848, 0.4521, 0.5841, 0.4422, 0.5839, 0.4436, 0.4918, 0.4341, 0.4956, 0.4151, 0.223, 0.3708, 0.2336, 0.3459, 0.2507, 0.356, 0.2362, 0.3802, 0.6829, 0.4139, 0.6876, 0.4324, 0.6173, 0.4534, 0.6006, 0.4441, 0.584, 0.4462, 0.5844, 0.4475, 0.4997, 0.4932, 0.4955, 0.4725, 0.2336, 0.3459, 0.2439, 0.3204, 0.2645, 0.3315, 0.2507, 0.356, 0.5844, 0.4475, 0.5852, 0.4486, 0.5064, 0.5101, 0.4997, 0.4932, 0.2439, 0.3204, 0.2543, 0.2951, 0.2775, 0.3065, 0.2645, 0.3315, 0.5852, 0.4486, 0.586, 0.4496, 0.5184, 0.5234, 0.5064, 0.5101, 0.2543, 0.2951, 0.2646, 0.2699, 0.2897, 0.2812, 0.2775, 0.3065, 0.2215, 0.3139, 0.2297, 0.287, 0.2543, 0.2951, 0.2439, 0.3204, 0.587, 0.4505, 0.5883, 0.4512, 0.5608, 0.539, 0.544, 0.5265, 0.2297, 0.287, 0.2388, 0.2603, 0.2646, 0.2699, 0.2543, 0.2951, 0.1972, 0.4169, 0.2027, 0.3909, 0.2135, 0.3937, 0.203, 0.4185, 0.5956, 0.4385, 0.5941, 0.4378, 0.6189, 0.3492, 0.6371, 0.3562, 0.05163, 0.05419, 0.05859, 0.07621, 0.0476, 0.07562, 0.04275, 0.05536, 0.2027, 0.3909, 0.2074, 0.3684, 0.223, 0.3708, 0.2135, 0.3937, 0.5911, 0.4373, 0.5895, 0.4375, 0.5616, 0.3493, 0.5806, 0.3455, 0.5896, 0.4516, 0.5911, 0.4518, 0.6008, 0.5426, 0.5812, 0.5506, 0.2074, 0.3684, 0.2141, 0.341, 0.2336, 0.3459, 0.223, 0.3708, 0.5867, 0.4386, 0.5856, 0.4395, 0.5138, 0.3811, 0.5275, 0.3674, 0.5942, 0.4513, 0.5957, 0.4507, 0.6554, 0.5262, 0.6386, 0.5358, 0.2141, 0.341, 0.2215, 0.3139, 0.2439, 0.3204, 0.2336, 0.3459, 0.5275, 0.3674, 0.5138, 0.3811, 0.5138, 0.3811, 0.5275, 0.3674, 0.4956, 0.4151, 0.4918, 0.4341, 0.4918, 0.4341, 0.4956, 0.4151, 0.7573, 0.6934, 0.7574, 0.6655, 0.7806, 0.6677, 0.7772, 0.6956, 0.6554, 0.5262, 0.668, 0.508, 0.6681, 0.508, 0.6554, 0.5262, 0.7574, 0.6655, 0.7574, 0.638, 0.7832, 0.6396, 0.7806, 0.6677, 0.6191, 0.5372, 0.6008, 0.5426, 0.6008, 0.5426, 0.6191, 0.5372, 0.7574, 0.638, 0.7574, 0.6107, 0.7849, 0.6116, 0.7832, 0.6396, 0.1911, 0.4164, 0.1914, 0.3899, 0.2027, 0.3909, 0.1972, 0.4169, 0.5616, 0.3493, 0.5437, 0.3567, 0.5437, 0.3567, 0.5616, 0.3493, 0.06133, 0.05262, 0.07061, 0.07686, 0.05859, 0.07621, 0.05163, 0.05419, 0.1914, 0.3899, 0.1918, 0.3669, 0.2074, 0.3684, 0.2027, 0.3909, 0.544, 0.5265, 0.5608, 0.539, 0.5608, 0.539, 0.544, 0.5265, 0.6189, 0.3492, 0.6015, 0.3415, 0.6015, 0.3415, 0.6189, 0.3492, 0.7574, 0.7223, 0.7573, 0.6934, 0.7772, 0.6956, 0.773, 0.7235, 0.67, 0.3801, 0.6569, 0.3673, 0.6569, 0.3673, 0.6701, 0.3801, 0.4997, 0.4932, 0.5064, 0.5101, 0.5064, 0.5101, 0.4997, 0.4932, 0.4955, 0.4725, 0.4918, 0.4535, 0.4918, 0.4535, 0.4955, 0.4725, 0.7418, 0.7235, 0.7376, 0.6956, 0.7573, 0.6934, 0.7574, 0.7223, 0.4918, 0.4341, 0.4918, 0.4535, 0.4918, 0.4535, 0.4918, 0.4341, 0.5012, 0.3965, 0.4956, 0.4151, 0.4956, 0.4151, 0.5012, 0.3964, 0.7376, 0.6956, 0.7342, 0.6677, 0.7574, 0.6655, 0.7573, 0.6934, 0.6386, 0.5358, 0.6554, 0.5262, 0.6554, 0.5262, 0.6386, 0.5358, 0.7342, 0.6677, 0.7316, 0.6397, 0.7574, 0.638, 0.7574, 0.6655, 0.5812, 0.5506, 0.6008, 0.5426, 0.6008, 0.5426, 0.5812, 0.5506, 0.7316, 0.6397, 0.7298, 0.6116, 0.7574, 0.6107, 0.7574, 0.638, 0.1851, 0.4172, 0.1801, 0.391, 0.1914, 0.3899, 0.1911, 0.4164, 0.5806, 0.3455, 0.5616, 0.3493, 0.5616, 0.3493, 0.5806, 0.3455, 0.07205, 0.05061, 0.08392, 0.0776, 0.07061, 0.07686, 0.06133, 0.05262, 0.1801, 0.391, 0.1762, 0.3684, 0.1918, 0.3669, 0.1914, 0.3899, 0.1793, 0.419, 0.1694, 0.394, 0.1801, 0.391, 0.1851, 0.4172, 0.544, 0.5265, 0.5184, 0.5234, 0.5184, 0.5234, 0.544, 0.5265, 0.08401, 0.04813, 0.09878, 0.07843, 0.08392, 0.0776, 0.07205, 0.05061, 0.1694, 0.394, 0.1601, 0.371, 0.1762, 0.3684, 0.1801, 0.391, 0.6371, 0.3562, 0.6189, 0.3492, 0.6189, 0.3492, 0.6371, 0.3562, 0.6772, 0.3966, 0.67, 0.3801, 0.6701, 0.3801, 0.6772, 0.3966, 0.1601, 0.371, 0.1502, 0.3458, 0.1695, 0.341, 0.1762, 0.3684, 0.4955, 0.4725, 0.4997, 0.4932, 0.4997, 0.4932, 0.4955, 0.4725, 0.6829, 0.4139, 0.6772, 0.3966, 0.6772, 0.3966, 0.683, 0.4138, 0.1502, 0.3458, 0.1397, 0.3204, 0.1621, 0.3139, 0.1695, 0.341, 0.5138, 0.3811, 0.5012, 0.3965, 0.5012, 0.3964, 0.5138, 0.3811, 0.1397, 0.3204, 0.1293, 0.2951, 0.1539, 0.287, 0.1621, 0.3139, 0.6792, 0.4893, 0.6681, 0.508, 0.668, 0.508, 0.6792, 0.4893, 0.1293, 0.2951, 0.119, 0.2699, 0.1448, 0.2603, 0.1539, 0.287, 0.1191, 0.3315, 0.1061, 0.3065, 0.1293, 0.2951, 0.1397, 0.3204, 0.6191, 0.5372, 0.6386, 0.5358, 0.6386, 0.5358, 0.6191, 0.5372, 0.1061, 0.3065, 0.09385, 0.2812, 0.119, 0.2699, 0.1293, 0.2951, 0.174, 0.422, 0.1596, 0.3996, 0.1694, 0.394, 0.1793, 0.419, 0.5437, 0.3567, 0.5275, 0.3674, 0.5275, 0.3674, 0.5437, 0.3567, 0.09746, 0.04512, 0.1154, 0.07938, 0.09878, 0.07843, 0.08401, 0.04813, 0.1596, 0.3996, 0.1474, 0.3802, 0.1601, 0.371, 0.1694, 0.394, 0.5608, 0.539, 0.5812, 0.5506, 0.5812, 0.5506, 0.5608, 0.539, 0.6015, 0.3415, 0.5806, 0.3455, 0.5806, 0.3455, 0.6015, 0.3415, 0.1474, 0.3802, 0.1329, 0.356, 0.1502, 0.3458, 0.1601, 0.371, 0.5064, 0.5101, 0.5184, 0.5234, 0.5184, 0.5234, 0.5064, 0.5101, 0.6569, 0.3673, 0.6371, 0.3562, 0.6371, 0.3562, 0.6569, 0.3673, 0.1329, 0.356, 0.1191, 0.3315, 0.1397, 0.3204, 0.1502, 0.3458, 0.683, 0.4138, 0.6876, 0.4324, 0.6876, 0.4324, 0.6829, 0.4139, 0.6848, 0.4521, 0.6876, 0.4324, 0.6876, 0.4324, 0.6848, 0.4521, 0.4691, 0.8614, 0.4692, 0.8334, 0.4924, 0.8356, 0.489, 0.8635, 0.6824, 0.4711, 0.6848, 0.4521, 0.6848, 0.4521, 0.6824, 0.4711, 0.4692, 0.8334, 0.4692, 0.8059, 0.495, 0.8076, 0.4924, 0.8356, 0.6792, 0.4893, 0.6824, 0.4711, 0.6824, 0.4711, 0.6792, 0.4893, 0.4692, 0.8059, 0.4692, 0.7786, 0.4968, 0.7795, 0.495, 0.8076, 0.1694, 0.426, 0.1509, 0.4069, 0.1596, 0.3996, 0.174, 0.422, 0.5012, 0.3964, 0.4956, 0.4151, 0.4522, 0.4019, 0.4631, 0.3758, 0.1127, 0.04155, 0.1342, 0.08045, 0.1154, 0.07938, 0.09746, 0.04512, 0.1509, 0.4069, 0.1352, 0.3901, 0.1474, 0.3802, 0.1596, 0.3996, 0.6824, 0.4711, 0.6848, 0.4521, 0.7348, 0.4571, 0.7299, 0.4849, 0.4522, 0.4855, 0.4467, 0.4578, 0.4918, 0.4535, 0.4955, 0.4725, 0.4692, 0.8902, 0.4691, 0.8614, 0.489, 0.8635, 0.4848, 0.8914, 0.683, 0.4138, 0.6772, 0.3966, 0.7175, 0.3754, 0.7285, 0.4014, 0.5064, 0.5101, 0.5184, 0.5234, 0.4983, 0.5551, 0.4785, 0.5351, 0.5608, 0.539, 0.5812, 0.5506, 0.5752, 0.5876, 0.5476, 0.5819, 0.4536, 0.8914, 0.4494, 0.8635, 0.4691, 0.8614, 0.4692, 0.8902, 0.5806, 0.3455, 0.5616, 0.3493, 0.5485, 0.3059, 0.5762, 0.3004, 0.5616, 0.3493, 0.5437, 0.3567, 0.5224, 0.3167, 0.5485, 0.3059, 0.4494, 0.8635, 0.446, 0.8356, 0.4692, 0.8334, 0.4691, 0.8614, 0.6191, 0.5372, 0.6386, 0.5358, 0.6572, 0.5728, 0.631, 0.583, 0.446, 0.8356, 0.4434, 0.8075, 0.4692, 0.8059, 0.4692, 0.8334, 0.5437, 0.3567, 0.5275, 0.3674, 0.4989, 0.3323, 0.5224, 0.3167, 0.4434, 0.8075, 0.4417, 0.7795, 0.4692, 0.7786, 0.4692, 0.8059, 0.1657, 0.4307, 0.1437, 0.4156, 0.1509, 0.4069, 0.1694, 0.426, 0.5275, 0.3674, 0.5138, 0.3811, 0.4789, 0.3523, 0.4989, 0.3323, 0.13, 0.03734, 0.1552, 0.08167, 0.1342, 0.08045, 0.1127, 0.04155, 0.1437, 0.4156, 0.1251, 0.4022, 0.1352, 0.3901, 0.1509, 0.4069, 0.6792, 0.4893, 0.6824, 0.4711, 0.7299, 0.4849, 0.7199, 0.5113, 0.1499, 0.03246, 0.1787, 0.08303, 0.1552, 0.08167, 0.13, 0.03734, 0.1382, 0.4253, 0.1154, 0.4154, 0.1251, 0.4022, 0.1437, 0.4156, 0.4918, 0.4341, 0.4918, 0.4535, 0.4467, 0.4578, 0.4467, 0.4296, 0.7285, 0.4014, 0.7343, 0.4289, 0.6876, 0.4324, 0.683, 0.4138, 0.1154, 0.4154, 0.09051, 0.4044, 0.101, 0.3873, 0.1251, 0.4022, 0.4997, 0.4932, 0.5064, 0.5101, 0.4785, 0.5351, 0.4629, 0.5116, 0.6701, 0.3801, 0.6569, 0.3673, 0.6816, 0.3322, 0.7017, 0.3521, 0.09051, 0.4044, 0.06511, 0.3936, 0.0765, 0.3731, 0.101, 0.3873, 0.6371, 0.3562, 0.6189, 0.3492, 0.6321, 0.3059, 0.6581, 0.3167, 0.06511, 0.3936, 0.03981, 0.3828, 0.05164, 0.3597, 0.0765, 0.3731, 0.544, 0.5265, 0.5608, 0.539, 0.5476, 0.5819, 0.5217, 0.5709, 0.03981, 0.3828, 0.01467, 0.3721, 0.0264, 0.347, 0.05164, 0.3597, 0.1629, 0.4362, 0.1382, 0.4253, 0.1437, 0.4156, 0.1657, 0.4307, 0.6189, 0.3492, 0.6015, 0.3415, 0.6044, 0.3004, 0.6321, 0.3059, 0.03127, 0.4074, 0.004653, 0.3979, 0.01467, 0.3721, 0.03981, 0.3828, 0.1613, 0.4421, 0.1352, 0.4362, 0.1382, 0.4253, 0.1629, 0.4362, 0.631, 0.583, 0.6033, 0.588, 0.6008, 0.5426, 0.6191, 0.5372, 0.1729, 0.02688, 0.2049, 0.08454, 0.1787, 0.08303, 0.1499, 0.03246, 0.1352, 0.4362, 0.1128, 0.431, 0.1154, 0.4154, 0.1382, 0.4253, 0.6554, 0.5262, 0.6681, 0.508, 0.7018, 0.539, 0.681, 0.5579, 0.5138, 0.3811, 0.5012, 0.3964, 0.4631, 0.3758, 0.4789, 0.3523, 0.1128, 0.431, 0.08536, 0.4239, 0.09051, 0.4044, 0.1154, 0.4154, 0.7199, 0.5113, 0.7051, 0.5354, 0.6681, 0.508, 0.6792, 0.4893, 0.4956, 0.4151, 0.4918, 0.4341, 0.4467, 0.4296, 0.4522, 0.4019, 0.08536, 0.4239, 0.05817, 0.416, 0.06511, 0.3936, 0.09051, 0.4044, 0.6848, 0.4521, 0.6876, 0.4324, 0.7343, 0.4289, 0.7348, 0.4571, 0.05817, 0.416, 0.03127, 0.4074, 0.03981, 0.3828, 0.06511, 0.3936, 0.4955, 0.4725, 0.4997, 0.4932, 0.4629, 0.5116, 0.4522, 0.4855, 0.1918, 0.4476, 0.1611, 0.4541, 0.1603, 0.4481, 0.6772, 0.3966, 0.6701, 0.3801, 0.7017, 0.3521, 0.7175, 0.3754, 0.1918, 0.4476, 0.163, 0.4599, 0.1611, 0.4541, 0.6569, 0.3673, 0.6371, 0.3562, 0.6581, 0.3167, 0.6816, 0.3322, 0.1918, 0.4476, 0.166, 0.4652, 0.163, 0.4599, 0.5217, 0.5709, 0.4983, 0.5551, 0.5184, 0.5234, 0.544, 0.5265, 0.1918, 0.4476, 0.17, 0.4699, 0.166, 0.4652, 0.6015, 0.3415, 0.5806, 0.3455, 0.5762, 0.3004, 0.6044, 0.3004, 0.1918, 0.4476, 0.1749, 0.4737, 0.17, 0.4699, 0.5812, 0.5506, 0.6008, 0.5426, 0.6033, 0.588, 0.5752, 0.5876, 0.1918, 0.4476, 0.1803, 0.4765, 0.1749, 0.4737, 0.6386, 0.5358, 0.6554, 0.5262, 0.681, 0.5579, 0.6572, 0.5728, 0.1918, 0.4476, 0.1863, 0.4781, 0.1803, 0.4765, 0.708, 0.2267, 0.6573, 0.2217, 0.6766, 0.1128, 0.7267, 0.1159, 0.1918, 0.4476, 0.1924, 0.4786, 0.1863, 0.4781, 0.6573, 0.2217, 0.6073, 0.2166, 0.6278, 0.1099, 0.6766, 0.1128, 0.1918, 0.4476, 0.1985, 0.4778, 0.1924, 0.4786, 0.6073, 0.2166, 0.5583, 0.2113, 0.5803, 0.107, 0.6278, 0.1099, 0.1918, 0.4476, 0.2044, 0.476, 0.1985, 0.4778, 0.9412, 0.1292, 1.0, 0.1331, 0.9562, 0.2604, 0.9112, 0.2495, 0.1918, 0.4476, 0.2097, 0.473, 0.2044, 0.476, 0.1443, 0.1297, 0.1252, 0.1226, 0.1552, 0.08167, 0.1787, 0.08303, 0.1918, 0.4476, 0.2144, 0.469, 0.2097, 0.473, 0.04932, 0.09722, 0.04064, 0.09512, 0.0476, 0.07562, 0.05859, 0.07621, 0.1918, 0.4476, 0.2181, 0.4641, 0.2144, 0.469, 0.1342, 0.08045, 0.1552, 0.08167, 0.1252, 0.1226, 0.1085, 0.1165, 0.1918, 0.4476, 0.2209, 0.4587, 0.2181, 0.4641, 0.1918, 0.4476, 0.2225, 0.4528, 0.2209, 0.4587, 0.4637, 0.1999, 0.4184, 0.1937, 0.4471, 0.09902, 0.4899, 0.1016, 0.4184, 0.1937, 0.3748, 0.1871, 0.406, 0.09662, 0.4471, 0.09902, 0.1918, 0.4476, 0.2229, 0.4467, 0.2225, 0.4528, 0.7267, 0.1159, 0.7781, 0.119, 0.7592, 0.2317, 0.708, 0.2267, 0.1918, 0.4476, 0.2222, 0.4407, 0.2229, 0.4467, 0.1085, 0.1165, 0.09376, 0.1112, 0.1154, 0.07938, 0.1342, 0.08045, 0.1918, 0.4476, 0.2203, 0.4349, 0.2222, 0.4407, 0.1918, 0.4476, 0.2172, 0.4296, 0.2203, 0.4349, 0.01753, 0.09157, 0.01042, 0.0914, 0.009286, 0.07363, 0.0185, 0.07409, 0.01042, 0.0914, 0.003577, 0.09199, -3.07e-05, 0.0732, 0.009286, 0.07363, 0.1918, 0.4476, 0.2132, 0.425, 0.2172, 0.4296, 0.07061, 0.07686, 0.08392, 0.0776, 0.06918, 0.103, 0.05877, 0.09983, 0.1918, 0.4476, 0.2084, 0.4213, 0.2132, 0.425, 0.2936, 0.1725, 0.2567, 0.1643, 0.2947, 0.08991, 0.3298, 0.09203, 0.1918, 0.4476, 0.203, 0.4185, 0.2084, 0.4213, 0.1918, 0.4476, 0.1972, 0.4169, 0.203, 0.4185, 0.2567, 0.1643, 0.2228, 0.1555, 0.2617, 0.08795, 0.2947, 0.08991, 0.2228, 0.1555, 0.1925, 0.1462, 0.2308, 0.08608, 0.2617, 0.08795, 0.1918, 0.4476, 0.1911, 0.4164, 0.1972, 0.4169, 0.05877, 0.09983, 0.04932, 0.09722, 0.05859, 0.07621, 0.07061, 0.07686, 0.1918, 0.4476, 0.1851, 0.4172, 0.1911, 0.4164, 0.8618, 0.2425, 0.8107, 0.2369, 0.8308, 0.1223, 0.8851, 0.1256, 0.1918, 0.4476, 0.1793, 0.419, 0.1851, 0.4172, 0.1918, 0.4476, 0.174, 0.422, 0.1793, 0.419, 0.8107, 0.2369, 0.7592, 0.2317, 0.7781, 0.119, 0.8308, 0.1223, 0.0278, 0.07456, 0.03742, 0.07507, 0.03254, 0.09348, 0.02488, 0.09229, 0.1918, 0.4476, 0.1694, 0.426, 0.174, 0.422, 0.5103, 0.2058, 0.4637, 0.1999, 0.4899, 0.1016, 0.5343, 0.1043, 0.1918, 0.4476, 0.1657, 0.4307, 0.1694, 0.426, 0.1925, 0.1462, 0.1664, 0.1379, 0.2049, 0.08454, 0.2308, 0.08608, 0.1918, 0.4476, 0.1629, 0.4362, 0.1657, 0.4307, 0.1918, 0.4476, 0.1613, 0.4421, 0.1629, 0.4362, 0.08076, 0.1068, 0.06918, 0.103, 0.08392, 0.0776, 0.09878, 0.07843, 0.5246, 0.751, 0.4967, 0.751, 0.4987, 0.7278, 0.5266, 0.7312, 0.02488, 0.09229, 0.01753, 0.09157, 0.0185, 0.07409, 0.0278, 0.07456, 0.5583, 0.2113, 0.5103, 0.2058, 0.5343, 0.1043, 0.5803, 0.107, 0.4967, 0.751, 0.4692, 0.7511, 0.4707, 0.7252, 0.4987, 0.7278, 0.1918, 0.4476, 0.1603, 0.4481, 0.1613, 0.4421, 0.3331, 0.1801, 0.2936, 0.1725, 0.3298, 0.09203, 0.367, 0.09426, 0.4692, 0.7511, 0.4417, 0.751, 0.4426, 0.7235, 0.4707, 0.7252, 0.1603, 0.4481, 0.134, 0.4476, 0.1352, 0.4362, 0.1613, 0.4421, 0.1664, 0.1379, 0.1443, 0.1297, 0.1787, 0.08303, 0.2049, 0.08454, 0.1997, 0.02163, 0.2308, 0.08608, 0.2049, 0.08454, 0.1729, 0.02688, 0.134, 0.4476, 0.1111, 0.4467, 0.1128, 0.431, 0.1352, 0.4362, 0.04064, 0.09512, 0.03254, 0.09348, 0.03742, 0.07507, 0.0476, 0.07562, 0.9112, 0.2495, 0.8618, 0.2425, 0.8851, 0.1256, 0.9412, 0.1292, 0.5533, 0.751, 0.5246, 0.751, 0.5266, 0.7312, 0.5545, 0.7354, 0.3748, 0.1871, 0.3331, 0.1801, 0.367, 0.09426, 0.406, 0.09662, 0.09376, 0.1112, 0.08076, 0.1068, 0.09878, 0.07843, 0.1154, 0.07938])
me_sphere.materials.append(mat_nave_22)
me_sphere.use_remesh_preserve_volume = False
me_sphere.use_remesh_preserve_attributes = False
me_sphere.use_mirror_vertex_groups = False
me_sphere.update()

# ---- objects
ob_sphere = bpy.data.objects.new('Sphere', me_sphere)

# ---- transforms, parenting, visibility, modifiers, constraints
ob_sphere.location = (4.419, 1.591, 0.6304)
ob_sphere.lineart.crease_threshold = 0.0

# ---- collection membership
col_collection_1.objects.link(ob_sphere)

# ---- scene / render settings (as saved in the file)
scene.frame_start = 1; scene.frame_end = 250; scene.frame_set(4)
scene.render.engine = 'BLENDER_EEVEE_NEXT'
scene.render.image_settings.color_mode = 'RGB'
scene.render.image_settings.compression = 90
scene.render.resolution_y = 1430
scene.render.resolution_percentage = 30
scene.render.dither_intensity = 0.0
scene.render.bake_margin = 2
scene.render.bake_bias = 0.0
scene.cycles.use_denoising = False
scene.cycles.samples = 10
scene.cycles.sampling_pattern = 'TABULATED_SOBOL'
scene.cycles.light_sampling_threshold = 0.0
scene.cycles.use_adaptive_sampling = False
scene.cycles.use_light_tree = False
scene.cycles.blur_glossy = 0.0
scene.cycles.volume_bounces = 1
scene.cycles.pixel_filter_type = 'GAUSSIAN'
scene.cycles.sample_clamp_indirect = 0.0
scene.view_settings.view_transform = 'Standard'
bpy.context.view_layer.update()

# ---- added for rendering (the .blend has no active camera and no usable light): camera, sun
cam_auto = bpy.data.cameras.new('AutoCamera')
cam_auto.lens = 50.0
cam_auto.sensor_width = 36.0
cam_auto.clip_end = 1000.0
ob_auto_camera = bpy.data.objects.new('AutoCamera', cam_auto)
scene.collection.objects.link(ob_auto_camera)
ob_auto_camera.location = (8.59861, -3.42359, 4.22561)
ob_auto_camera.rotation_euler = (1.09748, -7.21219e-08, 0.694738)
scene.camera = ob_auto_camera
light_auto_sun = bpy.data.lights.new('AutoSun', 'SUN')
light_auto_sun.energy = 3.0
light_auto_sun.angle = 0.0523599
ob_auto_sun = bpy.data.objects.new('AutoSun', light_auto_sun)
scene.collection.objects.link(ob_auto_sun)
ob_auto_sun.rotation_euler = (0.872665, 0.174533, 0.523599)
bpy.context.view_layer.update()
